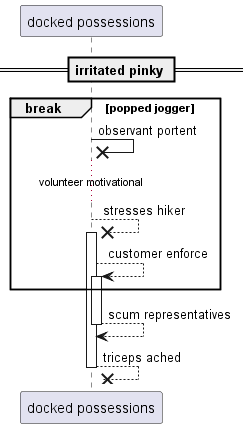

The diagram above was rendered by PlantUML. Its source (embedded in the PNG):
@startuml
participant "docked possessions" as 0
== irritated pinky ==
break popped jogger
0 ->x 0: observant portent
...volunteer motivational...
0 -->x 0++ : stresses hiker
0 --> 0++ : customer enforce
end
return scum representatives
return triceps ached
@enduml